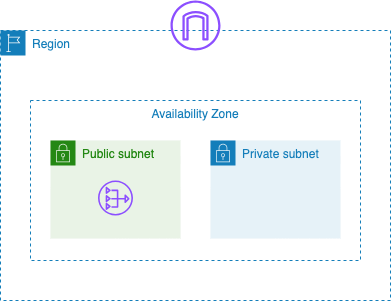

The diagram above was exported from draw.io. Its source (the exported page's mxGraphModel, read from the mxfile embedded in the PNG):
<mxGraphModel dx="1434" dy="790" grid="1" gridSize="10" guides="1" tooltips="1" connect="1" arrows="1" fold="1" page="1" pageScale="1" pageWidth="827" pageHeight="1169" math="0" shadow="0">
  <root>
    <mxCell id="0" />
    <mxCell id="1" parent="0" />
    <mxCell id="P7MahS4PCGl-wQDvnJt2-83" value="" style="group" parent="1" connectable="0" vertex="1">
      <mxGeometry x="150" y="270" width="330" height="160" as="geometry" />
    </mxCell>
    <mxCell id="P7MahS4PCGl-wQDvnJt2-9" value="Availability Zone" style="fillColor=none;strokeColor=#147EBA;dashed=1;verticalAlign=top;fontStyle=0;fontColor=#147EBA;whiteSpace=wrap;html=1;" parent="P7MahS4PCGl-wQDvnJt2-83" vertex="1">
      <mxGeometry width="330" height="160" as="geometry" />
    </mxCell>
    <mxCell id="P7MahS4PCGl-wQDvnJt2-82" value="" style="group" parent="P7MahS4PCGl-wQDvnJt2-83" connectable="0" vertex="1">
      <mxGeometry x="20" y="40" width="290" height="98" as="geometry" />
    </mxCell>
    <mxCell id="P7MahS4PCGl-wQDvnJt2-4" value="Public subnet" style="points=[[0,0],[0.25,0],[0.5,0],[0.75,0],[1,0],[1,0.25],[1,0.5],[1,0.75],[1,1],[0.75,1],[0.5,1],[0.25,1],[0,1],[0,0.75],[0,0.5],[0,0.25]];outlineConnect=0;gradientColor=none;html=1;whiteSpace=wrap;fontSize=12;fontStyle=0;container=1;pointerEvents=0;collapsible=0;recursiveResize=0;shape=mxgraph.aws4.group;grIcon=mxgraph.aws4.group_security_group;grStroke=0;strokeColor=#248814;fillColor=#E9F3E6;verticalAlign=top;align=left;spacingLeft=30;fontColor=#248814;dashed=0;" parent="P7MahS4PCGl-wQDvnJt2-82" vertex="1">
      <mxGeometry width="130" height="98" as="geometry" />
    </mxCell>
    <mxCell id="P7MahS4PCGl-wQDvnJt2-5" value="Private subnet" style="points=[[0,0],[0.25,0],[0.5,0],[0.75,0],[1,0],[1,0.25],[1,0.5],[1,0.75],[1,1],[0.75,1],[0.5,1],[0.25,1],[0,1],[0,0.75],[0,0.5],[0,0.25]];outlineConnect=0;gradientColor=none;html=1;whiteSpace=wrap;fontSize=12;fontStyle=0;container=1;pointerEvents=0;collapsible=0;recursiveResize=0;shape=mxgraph.aws4.group;grIcon=mxgraph.aws4.group_security_group;grStroke=0;strokeColor=#147EBA;fillColor=#E6F2F8;verticalAlign=top;align=left;spacingLeft=30;fontColor=#147EBA;dashed=0;" parent="P7MahS4PCGl-wQDvnJt2-82" vertex="1">
      <mxGeometry x="160" width="130" height="98" as="geometry" />
    </mxCell>
    <mxCell id="P7MahS4PCGl-wQDvnJt2-6" value="" style="sketch=0;outlineConnect=0;fontColor=#232F3E;gradientColor=none;fillColor=#8C4FFF;strokeColor=none;dashed=0;verticalLabelPosition=bottom;verticalAlign=top;align=center;html=1;fontSize=12;fontStyle=0;aspect=fixed;pointerEvents=1;shape=mxgraph.aws4.nat_gateway;" parent="P7MahS4PCGl-wQDvnJt2-82" vertex="1">
      <mxGeometry x="47.5" y="40" width="35" height="35" as="geometry" />
    </mxCell>
    <mxCell id="P7MahS4PCGl-wQDvnJt2-90" value="Region" style="points=[[0,0],[0.25,0],[0.5,0],[0.75,0],[1,0],[1,0.25],[1,0.5],[1,0.75],[1,1],[0.75,1],[0.5,1],[0.25,1],[0,1],[0,0.75],[0,0.5],[0,0.25]];outlineConnect=0;gradientColor=none;html=1;whiteSpace=wrap;fontSize=12;fontStyle=0;container=1;pointerEvents=0;collapsible=0;recursiveResize=0;shape=mxgraph.aws4.group;grIcon=mxgraph.aws4.group_region;strokeColor=#147EBA;fillColor=none;verticalAlign=top;align=left;spacingLeft=30;fontColor=#147EBA;dashed=1;" parent="1" vertex="1">
      <mxGeometry x="120" y="200" width="390" height="270" as="geometry" />
    </mxCell>
    <mxCell id="P7MahS4PCGl-wQDvnJt2-91" value="" style="sketch=0;outlineConnect=0;fontColor=#232F3E;gradientColor=none;fillColor=#8C4FFF;strokeColor=none;dashed=0;verticalLabelPosition=bottom;verticalAlign=top;align=center;html=1;fontSize=12;fontStyle=0;aspect=fixed;pointerEvents=1;shape=mxgraph.aws4.internet_gateway;" parent="1" vertex="1">
      <mxGeometry x="290" y="170" width="50" height="50" as="geometry" />
    </mxCell>
  </root>
</mxGraphModel>